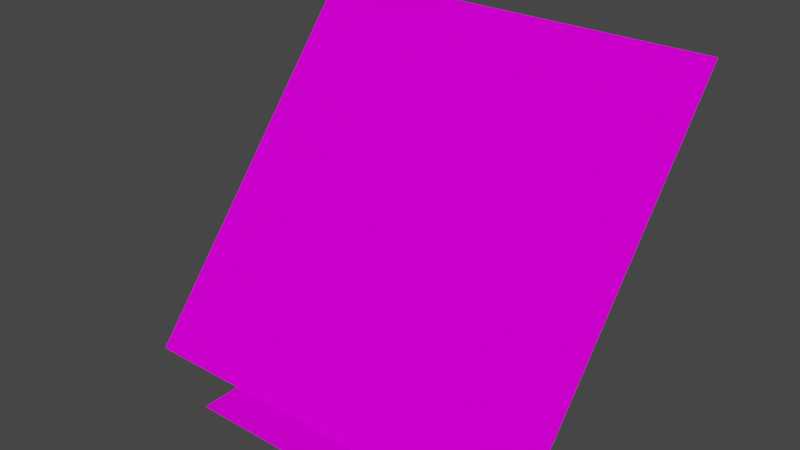 # Source: plantilla_arbre.blend  (saved by Blender 2.83.20; exported with 4.5.12 LTS)
import bpy
from mathutils import Matrix  # noqa: F401  (used for matrix-valued properties, if any)

bpy.ops.wm.read_factory_settings(use_empty=True)
scene = bpy.context.scene
scene.name = 'Scene'

# ---- collections
col_collection = bpy.data.collections.new('Collection'); scene.collection.children.link(col_collection)

# ---- images (referenced by path relative to the original .blend; pixels are not part of the script)
import os
ASSET_DIR = os.environ.get("B2B_ASSET_DIR", "")  # directory of the original .blend (textures are referenced by path, not embedded)
HERE = os.path.dirname(os.path.abspath(__file__))  # packed textures are extracted next to this script under _unpacked/

def load_image(name, relpath, width, height, colorspace="sRGB"):
    """Load a texture the original file referenced (path relative to the .blend, or extracted next to this script)."""
    p = next((c for c in (os.path.join(HERE, relpath), os.path.join(ASSET_DIR, relpath)) if relpath and os.path.exists(c)), "")
    if p:
        img = bpy.data.images.load(p, check_existing=True)
        img.name = name
    else:  # same state as the original file: an image datablock whose file is absent (Cycles renders it pink)
        img = bpy.data.images.new(name, width, height)
        img.source = "FILE"
        img.filepath = "//" + (relpath or name)
    img.colorspace_settings.name = colorspace
    return img
img_tree01_un_png = load_image('tree01_un.png', 'tree01_un.png', 1024, 1024, 'sRGB')
img_tree01_png = load_image('tree01.png', 'tree01.png', 1024, 1024, 'sRGB')

# ---- materials (node trees are filled in below, after node groups)
mat_tree01_un = bpy.data.materials.new('tree01_un')
mat_tree01_un.use_transparent_shadow = False
mat_tree01_un.diffuse_color = (0.7843, 0.7843, 0.7843, 1.0)
mat_tree01_un.roughness = 1.0
mat_tree01_un.specular_intensity = 0.0
mat_tree01 = bpy.data.materials.new('tree01')
mat_tree01.surface_render_method = 'BLENDED'
mat_tree01.blend_method = 'BLEND'
mat_tree01.use_transparent_shadow = False
mat_tree01.diffuse_color = (0.7843, 0.7843, 0.7843, 1.0)
mat_tree01.roughness = 1.0
mat_tree01.specular_intensity = 0.0

# ---- material node trees
mat_tree01_un.use_nodes = True; mat_tree01_un.node_tree.nodes.clear()
_N = mat_tree01_un.node_tree.nodes; _L = mat_tree01_un.node_tree.links
n0 = _N.new('ShaderNodeBsdfPrincipled'); n0.name = 'Principled BSDF'; n0.location = (10, 300)
n0.distribution = 'GGX'
n0.subsurface_method = 'BURLEY'
n0.inputs[2].default_value = 1.0
n0.inputs[3].default_value = 1.45
n0.inputs[13].default_value = 0.0
n0.inputs[27].default_value = (0.0, 0.0, 0.0, 1.0)
n0.inputs[28].default_value = 1.0
n1 = _N.new('ShaderNodeOutputMaterial'); n1.name = 'Material Output'; n1.location = (300, 300)
n2 = _N.new('ShaderNodeTexImage'); n2.name = 'Imagen'; n2.location = (-466, 218)
n2.image = img_tree01_un_png
n2.interpolation = 'Closest'
_L.new(n0.outputs[0], n1.inputs[0])
_L.new(n2.outputs[0], n0.inputs[0])
_L.new(n2.outputs[1], n0.inputs[4])
n1.is_active_output = True
mat_tree01.use_nodes = True; mat_tree01.node_tree.nodes.clear()
_N = mat_tree01.node_tree.nodes; _L = mat_tree01.node_tree.links
n0 = _N.new('ShaderNodeBsdfPrincipled'); n0.name = 'Principled BSDF'; n0.location = (84, 286)
n0.distribution = 'GGX'
n0.subsurface_method = 'BURLEY'
n0.inputs[2].default_value = 1.0
n0.inputs[3].default_value = 1.45
n0.inputs[13].default_value = 0.0
n0.inputs[27].default_value = (0.0, 0.0, 0.0, 1.0)
n0.inputs[28].default_value = 1.0
n1 = _N.new('ShaderNodeOutputMaterial'); n1.name = 'Material Output'; n1.location = (374, 286)
n2 = _N.new('ShaderNodeTexImage'); n2.name = 'Imagen'; n2.location = (-445, 125)
n2.image = img_tree01_png
n2.interpolation = 'Closest'
_L.new(n0.outputs[0], n1.inputs[0])
_L.new(n2.outputs[0], n0.inputs[0])
_L.new(n2.outputs[1], n0.inputs[4])
n1.is_active_output = True

# ---- world
world_world = bpy.data.worlds.new('World'); scene.world = world_world
world_world.use_nodes = True; world_world.node_tree.nodes.clear()
_N = world_world.node_tree.nodes; _L = world_world.node_tree.links
n0 = _N.new('ShaderNodeOutputWorld'); n0.name = 'World Output'; n0.location = (300, 300)
n1 = _N.new('ShaderNodeBackground'); n1.name = 'Background'; n1.location = (10, 300)
n1.inputs[0].default_value = (0.05088, 0.05088, 0.05088, 1.0)
_L.new(n1.outputs[0], n0.inputs[0])
n0.is_active_output = True
world_world.color = (0.05088, 0.05088, 0.05088)
world_world.use_sun_shadow = False
world_world.sun_shadow_jitter_overblur = 0.0

# ---- meshes
me_polygon0_001 = bpy.data.meshes.new('polygon0.001')
me_polygon0_001.from_pydata([(-0.25, 0.0, 0.25), (0.25, 0.0, 0.25), (0.25, 0.0, -0.25), (-0.25, 0.0, -0.25), (-0.5, -2.98e-08, 0.1562), (0.5, -2.98e-08, 0.1562), (0.5, 0.771, -0.4807), (-0.5, 0.771, -0.4807)], [], [(0, 1, 2), (2, 3, 0), (4, 5, 6), (6, 7, 4)])
me_polygon0_001.polygons.foreach_set('use_smooth', [True] * 4)
me_polygon0_001.polygons.foreach_set('material_index', [0, 0, 1, 1])
_uv = me_polygon0_001.uv_layers.new(name='UVMap')
_uv.uv.foreach_set('vector', [0.0, -1.0, 1.0, -1.0, 1.0, 0.0, 1.0, 0.0, 0.0, 0.0, 0.0, -1.0, 0.0, -1.0, 1.0, -1.0, 1.0, 0.0, 1.0, 0.0, 0.0, 0.0, 0.0, -1.0])
me_polygon0_001.materials.append(mat_tree01_un)
me_polygon0_001.materials.append(mat_tree01)
me_polygon0_001.use_remesh_fix_poles = True
me_polygon0_001.use_remesh_preserve_attributes = False
me_polygon0_001.use_mirror_vertex_groups = False
me_polygon0_001.update()
me_polygon0_001.normals_split_custom_set([tuple(v) for v in zip(*[iter([0.0, 1.0, 0.0, 0.0, 1.0, 0.0, 0.0, 1.0, 0.0, 0.0, 1.0, 0.0, 0.0, 1.0, 0.0, 0.0, 1.0, 0.0, 3.221e-08, 0.6364, 0.7714, -2.29e-08, 0.6365, 0.7712, 2.934e-11, 0.6364, 0.7714, 2.934e-11, 0.6364, 0.7714, 0.0, 0.6365, 0.7712, 3.221e-08, 0.6364, 0.7714])] * 3)])

# ---- objects
ob_polygon0_001 = bpy.data.objects.new('polygon0.001', me_polygon0_001)

# ---- transforms, parenting, visibility, modifiers, constraints
ob_polygon0_001.location = (1.0, 0.0, 0.0)
ob_polygon0_001.rotation_euler = (1.571, -0.0, 0.0)
ob_polygon0_001.scale = (8.0, 8.0, 8.0)
ob_polygon0_001.lineart.crease_threshold = 0.0

# ---- collection membership
col_collection.objects.link(ob_polygon0_001)

# ---- scene / render settings (as saved in the file)
scene.frame_start = 1; scene.frame_end = 250; scene.frame_set(1)
scene.render.engine = 'BLENDER_EEVEE_NEXT'
scene.cycles.use_denoising = False
scene.cycles.samples = 128
scene.cycles.sampling_pattern = 'TABULATED_SOBOL'
scene.cycles.use_adaptive_sampling = False
scene.cycles.use_light_tree = False
scene.view_settings.view_transform = 'Filmic'
bpy.context.view_layer.update()

# ---- added for rendering (the .blend has no active camera and no usable light): camera, sun
cam_auto = bpy.data.cameras.new('AutoCamera')
cam_auto.lens = 50.0
cam_auto.sensor_width = 36.0
cam_auto.clip_end = 1000.0
ob_auto_camera = bpy.data.objects.new('AutoCamera', cam_auto)
scene.collection.objects.link(ob_auto_camera)
ob_auto_camera.location = (11.7984, -12.0353, 11.7227)
ob_auto_camera.rotation_euler = (1.09748, -7.21219e-08, 0.694738)
scene.camera = ob_auto_camera
light_auto_sun = bpy.data.lights.new('AutoSun', 'SUN')
light_auto_sun.energy = 3.0
light_auto_sun.angle = 0.0523599
ob_auto_sun = bpy.data.objects.new('AutoSun', light_auto_sun)
scene.collection.objects.link(ob_auto_sun)
ob_auto_sun.rotation_euler = (0.872665, 0.174533, 0.523599)
bpy.context.view_layer.update()
